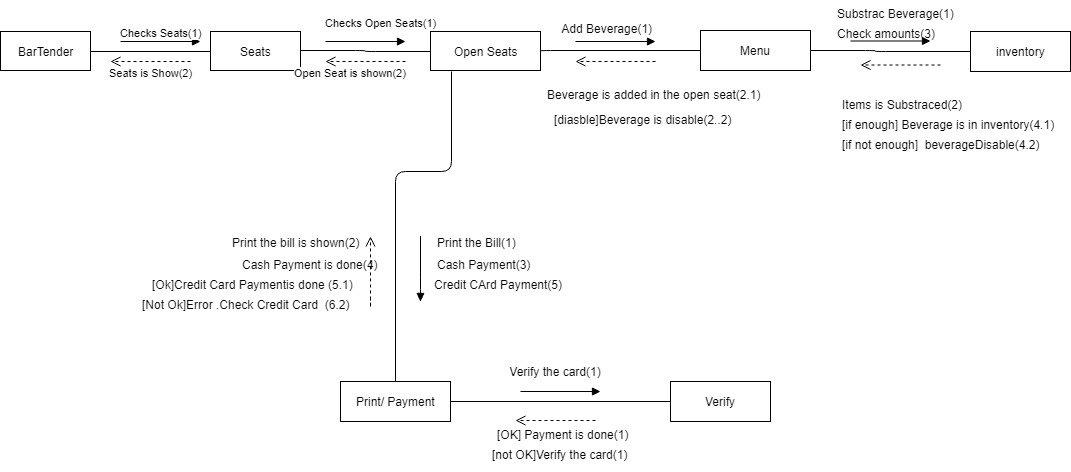

The diagram above was exported from draw.io. Its source (the exported page's mxGraphModel, read from the mxfile embedded in the PNG):
<mxGraphModel dx="852" dy="496" grid="1" gridSize="10" guides="1" tooltips="1" connect="1" arrows="1" fold="1" page="1" pageScale="1" pageWidth="827" pageHeight="1169" math="0" shadow="0">
  <root>
    <mxCell id="0" />
    <mxCell id="1" parent="0" />
    <mxCell id="VCJFBueau9F9JsuLLzO6-3" value="BarTender" style="html=1;" parent="1" vertex="1">
      <mxGeometry x="150" y="110" width="90" height="39" as="geometry" />
    </mxCell>
    <mxCell id="VCJFBueau9F9JsuLLzO6-8" value="Seats" style="html=1;" parent="1" vertex="1">
      <mxGeometry x="360" y="110" width="90" height="39" as="geometry" />
    </mxCell>
    <mxCell id="VCJFBueau9F9JsuLLzO6-12" value="" style="endArrow=none;html=1;edgeStyle=orthogonalEdgeStyle;exitX=1;exitY=0.5;exitDx=0;exitDy=0;entryX=0;entryY=0.5;entryDx=0;entryDy=0;" parent="1" source="VCJFBueau9F9JsuLLzO6-3" target="VCJFBueau9F9JsuLLzO6-8" edge="1">
      <mxGeometry relative="1" as="geometry">
        <mxPoint x="230" y="259.5" as="sourcePoint" />
        <mxPoint x="350" y="259.5" as="targetPoint" />
        <Array as="points" />
      </mxGeometry>
    </mxCell>
    <mxCell id="VCJFBueau9F9JsuLLzO6-14" value="" style="resizable=0;html=1;align=right;verticalAlign=bottom;labelBackgroundColor=#ffffff;fontSize=10;" parent="VCJFBueau9F9JsuLLzO6-12" connectable="0" vertex="1">
      <mxGeometry x="1" relative="1" as="geometry" />
    </mxCell>
    <mxCell id="VCJFBueau9F9JsuLLzO6-21" value="Checks Seats(1)" style="html=1;verticalAlign=bottom;endArrow=block;" parent="1" edge="1">
      <mxGeometry width="80" relative="1" as="geometry">
        <mxPoint x="270" y="120" as="sourcePoint" />
        <mxPoint x="350" y="120" as="targetPoint" />
        <mxPoint as="offset" />
      </mxGeometry>
    </mxCell>
    <mxCell id="VCJFBueau9F9JsuLLzO6-22" value="Seats is Show(2)" style="html=1;verticalAlign=bottom;endArrow=open;dashed=1;endSize=8;" parent="1" edge="1">
      <mxGeometry y="20" relative="1" as="geometry">
        <mxPoint x="340" y="140" as="sourcePoint" />
        <mxPoint x="260" y="140" as="targetPoint" />
        <Array as="points" />
        <mxPoint as="offset" />
      </mxGeometry>
    </mxCell>
    <mxCell id="VCJFBueau9F9JsuLLzO6-23" value="Open Seats" style="html=1;" parent="1" vertex="1">
      <mxGeometry x="580" y="110" width="110" height="39" as="geometry" />
    </mxCell>
    <mxCell id="VCJFBueau9F9JsuLLzO6-27" value="" style="endArrow=none;html=1;edgeStyle=orthogonalEdgeStyle;" parent="1" target="VCJFBueau9F9JsuLLzO6-23" edge="1">
      <mxGeometry relative="1" as="geometry">
        <mxPoint x="450" y="128.5" as="sourcePoint" />
        <mxPoint x="610" y="128.5" as="targetPoint" />
        <Array as="points">
          <mxPoint x="515" y="129" />
          <mxPoint x="515" y="130" />
        </Array>
      </mxGeometry>
    </mxCell>
    <mxCell id="VCJFBueau9F9JsuLLzO6-31" value="Checks Open Seats(1)" style="html=1;verticalAlign=bottom;endArrow=block;" parent="1" edge="1">
      <mxGeometry x="0.375" y="10" width="80" relative="1" as="geometry">
        <mxPoint x="475" y="120" as="sourcePoint" />
        <mxPoint x="555" y="120" as="targetPoint" />
        <mxPoint as="offset" />
      </mxGeometry>
    </mxCell>
    <mxCell id="VCJFBueau9F9JsuLLzO6-32" value="Open Seat is shown(2)" style="html=1;verticalAlign=bottom;endArrow=open;dashed=1;endSize=8;" parent="1" edge="1">
      <mxGeometry x="0.375" y="20" relative="1" as="geometry">
        <mxPoint x="555" y="140" as="sourcePoint" />
        <mxPoint x="475" y="140" as="targetPoint" />
        <mxPoint as="offset" />
      </mxGeometry>
    </mxCell>
    <mxCell id="VCJFBueau9F9JsuLLzO6-33" value="Menu" style="html=1;" parent="1" vertex="1">
      <mxGeometry x="850" y="109" width="110" height="40" as="geometry" />
    </mxCell>
    <mxCell id="VCJFBueau9F9JsuLLzO6-34" value="" style="endArrow=none;html=1;edgeStyle=orthogonalEdgeStyle;exitX=1;exitY=0.5;exitDx=0;exitDy=0;" parent="1" source="VCJFBueau9F9JsuLLzO6-23" target="VCJFBueau9F9JsuLLzO6-33" edge="1">
      <mxGeometry relative="1" as="geometry">
        <mxPoint x="707" y="128.5" as="sourcePoint" />
        <mxPoint x="827" y="128.5" as="targetPoint" />
        <Array as="points">
          <mxPoint x="690" y="129" />
        </Array>
      </mxGeometry>
    </mxCell>
    <mxCell id="VCJFBueau9F9JsuLLzO6-35" value="" style="resizable=0;html=1;align=left;verticalAlign=bottom;labelBackgroundColor=#ffffff;fontSize=10;" parent="VCJFBueau9F9JsuLLzO6-34" connectable="0" vertex="1">
      <mxGeometry x="-1" relative="1" as="geometry" />
    </mxCell>
    <mxCell id="VCJFBueau9F9JsuLLzO6-36" value="" style="resizable=0;html=1;align=right;verticalAlign=bottom;labelBackgroundColor=#ffffff;fontSize=10;" parent="VCJFBueau9F9JsuLLzO6-34" connectable="0" vertex="1">
      <mxGeometry x="1" relative="1" as="geometry" />
    </mxCell>
    <mxCell id="VCJFBueau9F9JsuLLzO6-37" value="" style="html=1;verticalAlign=bottom;endArrow=block;" parent="1" edge="1">
      <mxGeometry x="-0.125" y="10" width="80" relative="1" as="geometry">
        <mxPoint x="725" y="120" as="sourcePoint" />
        <mxPoint x="805" y="120" as="targetPoint" />
        <mxPoint as="offset" />
      </mxGeometry>
    </mxCell>
    <mxCell id="VCJFBueau9F9JsuLLzO6-38" value="" style="html=1;verticalAlign=bottom;endArrow=open;dashed=1;endSize=8;" parent="1" edge="1">
      <mxGeometry x="-0.125" y="30" relative="1" as="geometry">
        <mxPoint x="805" y="140" as="sourcePoint" />
        <mxPoint x="725" y="140" as="targetPoint" />
        <mxPoint as="offset" />
      </mxGeometry>
    </mxCell>
    <mxCell id="VCJFBueau9F9JsuLLzO6-39" value="Print/ Payment" style="html=1;" parent="1" vertex="1">
      <mxGeometry x="490" y="460" width="110" height="40" as="geometry" />
    </mxCell>
    <mxCell id="VCJFBueau9F9JsuLLzO6-40" value="" style="endArrow=none;html=1;edgeStyle=orthogonalEdgeStyle;entryX=0.5;entryY=0;entryDx=0;entryDy=0;" parent="1" target="VCJFBueau9F9JsuLLzO6-39" edge="1">
      <mxGeometry relative="1" as="geometry">
        <mxPoint x="601" y="150" as="sourcePoint" />
        <mxPoint x="750" y="170" as="targetPoint" />
        <Array as="points">
          <mxPoint x="601" y="250" />
          <mxPoint x="545" y="250" />
        </Array>
      </mxGeometry>
    </mxCell>
    <mxCell id="VCJFBueau9F9JsuLLzO6-46" value="" style="html=1;verticalAlign=bottom;endArrow=block;curved=1;shadow=0;comic=1;" parent="1" edge="1">
      <mxGeometry x="-0.5385" y="70" width="80" relative="1" as="geometry">
        <mxPoint x="570" y="315" as="sourcePoint" />
        <mxPoint x="570" y="380" as="targetPoint" />
        <Array as="points">
          <mxPoint x="570" y="330" />
          <mxPoint x="570" y="365" />
          <mxPoint x="570" y="380" />
        </Array>
        <mxPoint as="offset" />
      </mxGeometry>
    </mxCell>
    <mxCell id="VCJFBueau9F9JsuLLzO6-49" value="" style="html=1;verticalAlign=bottom;endArrow=open;dashed=1;endSize=8;shadow=0;" parent="1" edge="1">
      <mxGeometry x="-0.1111" y="60" relative="1" as="geometry">
        <mxPoint x="520" y="385" as="sourcePoint" />
        <mxPoint x="520" y="315" as="targetPoint" />
        <Array as="points">
          <mxPoint x="520" y="375" />
          <mxPoint x="520" y="385" />
        </Array>
        <mxPoint as="offset" />
      </mxGeometry>
    </mxCell>
    <mxCell id="FtB0ZqKpmTFoCvDPa--G-3" value="&amp;nbsp; &amp;nbsp;Add Beverage(1)" style="text;html=1;" parent="1" vertex="1">
      <mxGeometry x="700" y="94" width="100" height="26" as="geometry" />
    </mxCell>
    <mxCell id="FtB0ZqKpmTFoCvDPa--G-10" value="Beverage is added in the open seat(2.1)" style="text;html=1;" parent="1" vertex="1">
      <mxGeometry x="695" y="159.5" width="270" height="30" as="geometry" />
    </mxCell>
    <mxCell id="FtB0ZqKpmTFoCvDPa--G-18" value="Print the Bill(1)" style="text;html=1;" parent="1" vertex="1">
      <mxGeometry x="585" y="308" width="120" height="30" as="geometry" />
    </mxCell>
    <mxCell id="FtB0ZqKpmTFoCvDPa--G-21" value="Print the bill is shown(2)" style="text;html=1;" parent="1" vertex="1">
      <mxGeometry x="380" y="308" width="130" height="30" as="geometry" />
    </mxCell>
    <mxCell id="1Lyh-4SLaUQrqcdIz_1O-1" value="[diasble]Beverage is disable(2..2)" style="text;html=1;" parent="1" vertex="1">
      <mxGeometry x="702" y="185" width="200" height="30" as="geometry" />
    </mxCell>
    <mxCell id="1Lyh-4SLaUQrqcdIz_1O-3" value="inventory" style="html=1;" parent="1" vertex="1">
      <mxGeometry x="1120" y="110" width="100" height="40" as="geometry" />
    </mxCell>
    <mxCell id="1Lyh-4SLaUQrqcdIz_1O-4" value="" style="endArrow=none;html=1;edgeStyle=orthogonalEdgeStyle;" parent="1" source="VCJFBueau9F9JsuLLzO6-33" target="1Lyh-4SLaUQrqcdIz_1O-3" edge="1">
      <mxGeometry relative="1" as="geometry">
        <mxPoint x="965" y="129" as="sourcePoint" />
        <mxPoint x="1085" y="129" as="targetPoint" />
        <Array as="points">
          <mxPoint x="1025" y="129" />
          <mxPoint x="1025" y="130" />
        </Array>
      </mxGeometry>
    </mxCell>
    <mxCell id="1Lyh-4SLaUQrqcdIz_1O-11" value="Substrac Beverage(1)" style="text;html=1;" parent="1" vertex="1">
      <mxGeometry x="985" y="79" width="110" height="30" as="geometry" />
    </mxCell>
    <mxCell id="1Lyh-4SLaUQrqcdIz_1O-12" value="" style="html=1;verticalAlign=bottom;endArrow=open;dashed=1;endSize=8;" parent="1" edge="1">
      <mxGeometry x="-0.5" y="87" relative="1" as="geometry">
        <mxPoint x="1090" y="143.5" as="sourcePoint" />
        <mxPoint x="1010" y="143.5" as="targetPoint" />
        <mxPoint as="offset" />
      </mxGeometry>
    </mxCell>
    <mxCell id="1Lyh-4SLaUQrqcdIz_1O-14" value="" style="html=1;verticalAlign=bottom;endArrow=block;" parent="1" edge="1">
      <mxGeometry x="0.5" y="100" width="80" relative="1" as="geometry">
        <mxPoint x="1000" y="119.5" as="sourcePoint" />
        <mxPoint x="1080" y="119.5" as="targetPoint" />
        <mxPoint y="1" as="offset" />
      </mxGeometry>
    </mxCell>
    <mxCell id="1Lyh-4SLaUQrqcdIz_1O-17" value="Items is Substraced(2)" style="text;html=1;" parent="1" vertex="1">
      <mxGeometry x="990" y="170" width="120" height="30" as="geometry" />
    </mxCell>
    <mxCell id="1Lyh-4SLaUQrqcdIz_1O-20" value="Verify" style="html=1;" parent="1" vertex="1">
      <mxGeometry x="820" y="460" width="100" height="40" as="geometry" />
    </mxCell>
    <mxCell id="1Lyh-4SLaUQrqcdIz_1O-21" value="" style="endArrow=none;html=1;edgeStyle=orthogonalEdgeStyle;exitX=1;exitY=0.5;exitDx=0;exitDy=0;" parent="1" source="VCJFBueau9F9JsuLLzO6-39" target="1Lyh-4SLaUQrqcdIz_1O-20" edge="1">
      <mxGeometry relative="1" as="geometry">
        <mxPoint x="635" y="480" as="sourcePoint" />
        <mxPoint x="795" y="480" as="targetPoint" />
      </mxGeometry>
    </mxCell>
    <mxCell id="1Lyh-4SLaUQrqcdIz_1O-22" value="" style="resizable=0;html=1;align=left;verticalAlign=bottom;labelBackgroundColor=#ffffff;fontSize=10;" parent="1Lyh-4SLaUQrqcdIz_1O-21" connectable="0" vertex="1">
      <mxGeometry x="-1" relative="1" as="geometry" />
    </mxCell>
    <mxCell id="1Lyh-4SLaUQrqcdIz_1O-23" value="" style="resizable=0;html=1;align=right;verticalAlign=bottom;labelBackgroundColor=#ffffff;fontSize=10;" parent="1Lyh-4SLaUQrqcdIz_1O-21" connectable="0" vertex="1">
      <mxGeometry x="1" relative="1" as="geometry" />
    </mxCell>
    <mxCell id="1Lyh-4SLaUQrqcdIz_1O-24" value="" style="html=1;verticalAlign=bottom;endArrow=open;dashed=1;endSize=8;" parent="1" edge="1">
      <mxGeometry x="-0.5" y="87" relative="1" as="geometry">
        <mxPoint x="745" y="499" as="sourcePoint" />
        <mxPoint x="665" y="499" as="targetPoint" />
        <mxPoint as="offset" />
        <Array as="points" />
      </mxGeometry>
    </mxCell>
    <mxCell id="1Lyh-4SLaUQrqcdIz_1O-25" value="&lt;span style=&quot;font-family: &amp;#34;helvetica&amp;#34; , &amp;#34;arial&amp;#34; , sans-serif ; font-size: 0px&quot;&gt;%3CmxGraphModel%3E%3Croot%3E%3CmxCell%20id%3D%220%22%2F%3E%3CmxCell%20id%3D%221%22%20parent%3D%220%22%2F%3E%3CmxCell%20id%3D%222%22%20value%3D%22%22%20style%3D%22html%3D1%3BverticalAlign%3Dbottom%3BendArrow%3Dblock%3B%22%20edge%3D%221%22%20parent%3D%221%22%3E%3CmxGeometry%20x%3D%220.5%22%20y%3D%22100%22%20width%3D%2280%22%20relative%3D%221%22%20as%3D%22geometry%22%3E%3CmxPoint%20x%3D%221000%22%20y%3D%22119.5%22%20as%3D%22sourcePoint%22%2F%3E%3CmxPoint%20x%3D%221080%22%20y%3D%22119.5%22%20as%3D%22targetPoint%22%2F%3E%3CmxPoint%20y%3D%221%22%20as%3D%22offset%22%2F%3E%3C%2FmxGeometry%3E%3C%2FmxCell%3E%3C%2Froot%3E%3C%2FmxGraphModel%3E&lt;/span&gt;" style="text;html=1;resizable=0;points=[];autosize=1;align=left;verticalAlign=top;spacingTop=-4;" parent="1" vertex="1">
      <mxGeometry x="902" y="313" width="20" height="20" as="geometry" />
    </mxCell>
    <mxCell id="1Lyh-4SLaUQrqcdIz_1O-26" value="" style="html=1;verticalAlign=bottom;endArrow=block;" parent="1" edge="1">
      <mxGeometry x="0.5" y="100" width="80" relative="1" as="geometry">
        <mxPoint x="670" y="470" as="sourcePoint" />
        <mxPoint x="750" y="470" as="targetPoint" />
        <mxPoint y="1" as="offset" />
      </mxGeometry>
    </mxCell>
    <mxCell id="1Lyh-4SLaUQrqcdIz_1O-27" value="Cash Payment(3)" style="text;html=1;" parent="1" vertex="1">
      <mxGeometry x="585" y="330" width="120" height="30" as="geometry" />
    </mxCell>
    <mxCell id="1Lyh-4SLaUQrqcdIz_1O-28" value="Cash Payment is done(4)" style="text;html=1;" parent="1" vertex="1">
      <mxGeometry x="390" y="330" width="120" height="30" as="geometry" />
    </mxCell>
    <mxCell id="1Lyh-4SLaUQrqcdIz_1O-29" value="Credit CArd Payment(5)" style="text;html=1;" parent="1" vertex="1">
      <mxGeometry x="582" y="350" width="120" height="30" as="geometry" />
    </mxCell>
    <mxCell id="1Lyh-4SLaUQrqcdIz_1O-30" value="[Ok]Credit Card Paymentis done (5.1)" style="text;html=1;" parent="1" vertex="1">
      <mxGeometry x="300" y="350" width="150" height="30" as="geometry" />
    </mxCell>
    <mxCell id="1Lyh-4SLaUQrqcdIz_1O-31" value="[Not Ok]Error .Check Credit Card&amp;nbsp; (6.2)" style="text;html=1;" parent="1" vertex="1">
      <mxGeometry x="290" y="370" width="230" height="30" as="geometry" />
    </mxCell>
    <mxCell id="1Lyh-4SLaUQrqcdIz_1O-32" value="Check amounts(3)" style="text;html=1;" parent="1" vertex="1">
      <mxGeometry x="985" y="99" width="110" height="30" as="geometry" />
    </mxCell>
    <mxCell id="1Lyh-4SLaUQrqcdIz_1O-33" value="[if enough] Beverage is in inventory(4.1)" style="text;html=1;" parent="1" vertex="1">
      <mxGeometry x="990" y="190" width="150" height="30" as="geometry" />
    </mxCell>
    <mxCell id="1Lyh-4SLaUQrqcdIz_1O-36" value="[if not enough]&amp;nbsp; beverageDisable(4.2)" style="text;html=1;" parent="1" vertex="1">
      <mxGeometry x="990" y="210" width="150" height="30" as="geometry" />
    </mxCell>
    <mxCell id="GdIki_NMbIhdnL-ONy6w-1" value="Verify the card(1)" style="text;html=1;strokeColor=none;fillColor=none;align=center;verticalAlign=middle;whiteSpace=wrap;rounded=0;" parent="1" vertex="1">
      <mxGeometry x="635" y="440" width="140" height="20" as="geometry" />
    </mxCell>
    <mxCell id="GdIki_NMbIhdnL-ONy6w-2" value="[OK] Payment is done(1)" style="text;html=1;" parent="1" vertex="1">
      <mxGeometry x="645" y="500" width="120" height="30" as="geometry" />
    </mxCell>
    <mxCell id="GdIki_NMbIhdnL-ONy6w-3" value="[not OK]Verify the card(1)" style="text;html=1;" parent="1" vertex="1">
      <mxGeometry x="640" y="520" width="120" height="30" as="geometry" />
    </mxCell>
  </root>
</mxGraphModel>